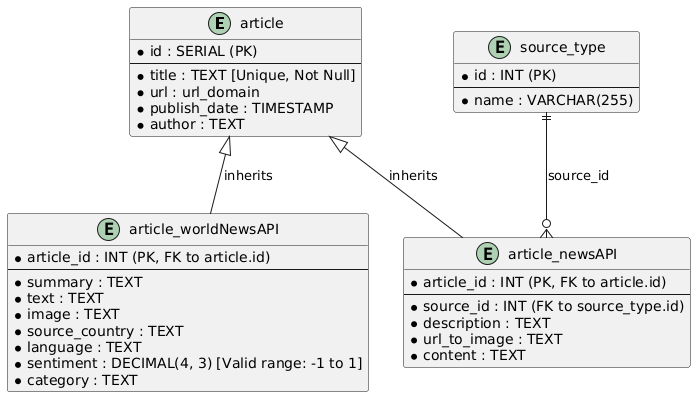

The diagram above was rendered by PlantUML. Its source (embedded in the PNG):
@startuml
entity "article" {
    * id : SERIAL (PK)
    --
    * title : TEXT [Unique, Not Null]
    * url : url_domain
    * publish_date : TIMESTAMP
    * author : TEXT
}

entity "article_worldNewsAPI" {
    * article_id : INT (PK, FK to article.id)
    --
    * summary : TEXT
    * text : TEXT
    * image : TEXT
    * source_country : TEXT
    * language : TEXT
    * sentiment : DECIMAL(4, 3) [Valid range: -1 to 1]
    * category : TEXT
}

entity "article_newsAPI" {
    * article_id : INT (PK, FK to article.id)
    --
    * source_id : INT (FK to source_type.id)
    * description : TEXT
    * url_to_image : TEXT
    * content : TEXT
}

entity "source_type" {
    * id : INT (PK)
    --
    * name : VARCHAR(255)
}

article <|-- article_worldNewsAPI : inherits
article <|-- article_newsAPI : inherits
source_type ||--o{ article_newsAPI : "source_id"
@enduml